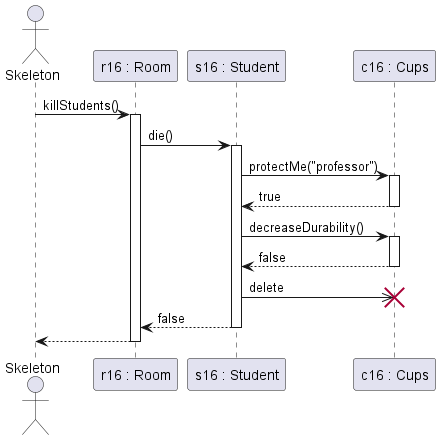

The diagram above was rendered by PlantUML. Its source (embedded in the PNG):
@startuml oktato_tamad

actor Skeleton as sk
participant "r16 : Room" as r
participant "s16 : Student" as s
participant "c16 : Cups" as c

sk->r ++: killStudents()

r -> s ++: die()

s->c ++: protectMe("professor")
c-->s --: true

s->c ++: decreaseDurability()
c-->s --: false

s->>c !!: delete

s-->r --: false

r-->sk --:

@enduml